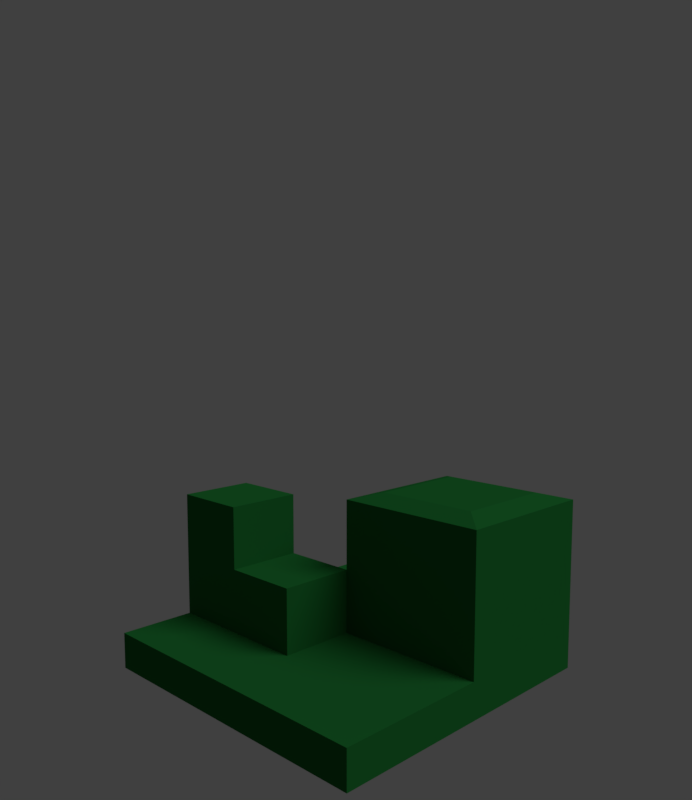 # Source: building.blend  (saved by Blender 2.78.0; exported with 4.5.12 LTS)
import bpy
from mathutils import Matrix  # noqa: F401  (used for matrix-valued properties, if any)

bpy.ops.wm.read_factory_settings(use_empty=True)
scene = bpy.context.scene
scene.name = 'Scene'

# ---- collections
col_collection_1 = bpy.data.collections.new('Collection 1'); scene.collection.children.link(col_collection_1)

# ---- materials (node trees are filled in below, after node groups)
mat_material = bpy.data.materials.new('Material')
mat_material.alpha_threshold = 0.0
mat_material.use_transparent_shadow = False
mat_material.diffuse_color = (0.01392, 0.1574, 0.03084, 1.0)
mat_material.roughness = 0.5
mat_material.line_color = (0.0, 0.0, 0.0, 1.0)

# ---- material node trees

# ---- world
world_world = bpy.data.worlds.new('World'); scene.world = world_world
world_world.color = (0.05088, 0.05088, 0.05088)
world_world.use_sun_shadow = False
world_world.sun_shadow_jitter_overblur = 0.0
world_world.cycles.sampling_method = 'MANUAL'

# ---- cameras
cam_camera = bpy.data.cameras.new('Camera')
cam_camera.clip_end = 100.0
cam_camera.lens = 35.0
cam_camera.sensor_width = 32.0
cam_camera.sensor_height = 18.0
cam_camera.ortho_scale = 7.314
cam_camera.dof.focus_distance = 0.0
cam_camera.dof.aperture_fstop = 128.0

# ---- lights
light_lamp = bpy.data.lights.new('Lamp', 'SUN')
light_lamp.transmission_factor = 0.0
light_lamp.cutoff_distance = 30.0
light_lamp.angle = 0.6573
light_lamp.energy = 1.0
light_lamp.shadow_buffer_clip_start = 1.001
light_lamp.shadow_soft_size = 0.341
light_lamp.shadow_cascade_max_distance = 1000.0

# ---- meshes
me_cube = bpy.data.meshes.new('Cube')
me_cube.from_pydata([(1.0, 1.0, -1.0), (1.0, -1.0, -1.0), (-1.0, -1.0, -1.0), (-1.0, 1.0, -1.0), (1.0, 1.0, -0.1451), (1.0, -1.0, -0.1451), (-1.0, -1.0, -0.1451), (-1.0, 1.0, -0.1451), (1.0, -5.364e-07, -0.1451), (2.384e-07, 1.0, -0.1451), (-5.364e-07, -1.0, -0.1451), (-1.0, 1.788e-07, -0.1451), (-1.49e-07, -1.788e-07, -0.1451), (-0.5, -1.0, -0.1451), (-1.0, -0.5, -0.1451), (-3.427e-07, -0.5, -0.1451), (-0.5, 0.0, -0.1451), (-0.5, -0.5, -0.1451), (-0.5, 0.0, 1.387), (-1.49e-07, -1.788e-07, 1.387), (-3.427e-07, -0.5, 1.387), (-0.5, -0.5, 1.387), (-1.0, -0.5, 2.872), (-1.0, 1.788e-07, 2.872), (-0.5, 0.0, 2.872), (-0.5, -0.5, 2.872), (1.0, 1.0, 3.055), (0.8347, 0.8347, 3.22), (0.8347, 0.1653, 3.22), (1.0, -5.364e-07, 3.055), (2.384e-07, 1.0, 3.055), (0.1653, 0.8347, 3.22), (-1.49e-07, -1.788e-07, 3.055), (0.1653, 0.1653, 3.22)], [], [(0, 1, 2, 3), (17, 14, 6, 13), (0, 4, 8, 5, 1), (1, 5, 10, 13, 6, 2), (2, 6, 14, 11, 7, 3), (4, 0, 3, 7, 9), (8, 12, 15, 10, 5), (9, 7, 11, 16, 12), (15, 17, 13, 10), (17, 15, 20, 21), (11, 14, 22, 23), (19, 18, 21, 20), (15, 12, 19, 20), (16, 17, 21, 18), (12, 16, 18, 19), (24, 23, 22, 25), (14, 17, 25, 22), (17, 16, 24, 25), (16, 11, 23, 24), (4, 9, 30, 26), (12, 8, 29, 32), (9, 12, 32, 30), (27, 31, 33, 28), (27, 28, 29, 26), (26, 30, 31, 27), (30, 32, 33, 31), (32, 29, 28, 33), (8, 4, 26, 29)])
me_cube.materials.append(mat_material)
me_cube.use_remesh_preserve_volume = False
me_cube.use_remesh_preserve_attributes = False
me_cube.use_mirror_vertex_groups = False
me_cube.update()

# ---- objects
ob_cube = bpy.data.objects.new('Cube', me_cube)
ob_lamp = bpy.data.objects.new('Lamp', light_lamp)
ob_camera = bpy.data.objects.new('Camera', cam_camera)

# ---- transforms, parenting, visibility, modifiers, constraints
ob_cube.location = (0.0, 0.0, 0.0)
ob_cube.scale = (1.0, 1.0, 0.2711)
ob_cube.lock_rotations_4d = False
ob_cube.empty_display_type = 'ARROWS'
ob_cube.lineart.crease_threshold = 0.0
ob_lamp.location = (4.076, 1.005, 5.904)
ob_lamp.rotation_euler = (0.6503, 0.05522, 1.866)
ob_lamp.lock_rotations_4d = False
ob_lamp.empty_display_type = 'ARROWS'
ob_lamp.color = (0.0, 0.0, 0.0, 0.0)
ob_lamp.lineart.crease_threshold = 0.0
ob_camera.location = (3.775, -3.78, 2.113)
ob_camera.rotation_euler = (1.448, -8.363e-09, 0.7854)
ob_camera.lock_rotations_4d = False
ob_camera.empty_display_type = 'ARROWS'
ob_camera.color = (0.0, 0.0, 0.0, 0.0)
ob_camera.display_type = 'WIRE'
ob_camera.lineart.crease_threshold = 0.0

# ---- collection membership
col_collection_1.objects.link(ob_cube)
col_collection_1.objects.link(ob_lamp)
col_collection_1.objects.link(ob_camera)

# ---- scene / render settings (as saved in the file)
scene.camera = ob_camera
scene.frame_start = 1; scene.frame_end = 250; scene.frame_set(1)
scene.render.engine = 'BLENDER_EEVEE_NEXT'
scene.render.resolution_x = 173
scene.render.resolution_y = 200
scene.render.dither_intensity = 0.0
scene.cycles.use_denoising = False
scene.cycles.samples = 128
scene.cycles.sampling_pattern = 'TABULATED_SOBOL'
scene.cycles.light_sampling_threshold = 0.0
scene.cycles.use_adaptive_sampling = False
scene.cycles.use_light_tree = False
scene.cycles.blur_glossy = 0.0
scene.cycles.sample_clamp_indirect = 0.0
scene.view_settings.view_transform = 'Standard'
bpy.context.view_layer.update()
